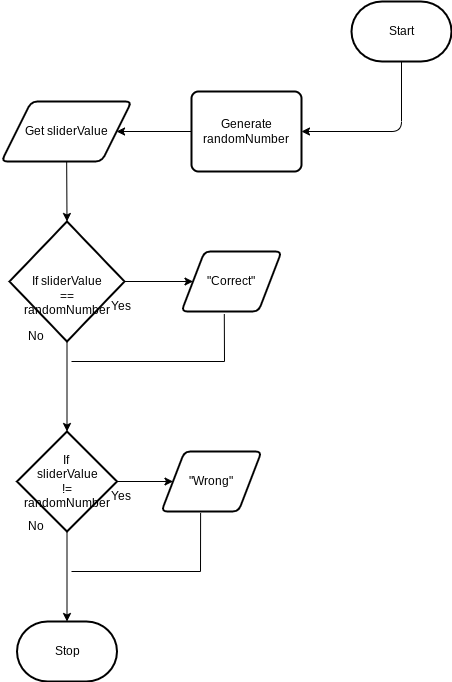

The diagram above was exported from draw.io. Its source (the exported page's mxGraphModel, read from the mxfile embedded in the PNG):
<mxGraphModel dx="911" dy="645" grid="1" gridSize="10" guides="1" tooltips="1" connect="1" arrows="1" fold="1" page="1" pageScale="1" pageWidth="850" pageHeight="1100" math="0" shadow="0">
  <root>
    <mxCell id="0" />
    <mxCell id="1" parent="0" />
    <mxCell id="7" style="edgeStyle=none;html=1;entryX=1;entryY=0.5;entryDx=0;entryDy=0;" parent="1" source="2" edge="1" target="6">
      <mxGeometry relative="1" as="geometry">
        <mxPoint x="790" y="170" as="targetPoint" />
        <Array as="points">
          <mxPoint x="760" y="160" />
        </Array>
      </mxGeometry>
    </mxCell>
    <mxCell id="2" value="Start" style="strokeWidth=2;html=1;shape=mxgraph.flowchart.terminator;whiteSpace=wrap;" parent="1" vertex="1">
      <mxGeometry x="710" y="30" width="100" height="60" as="geometry" />
    </mxCell>
    <mxCell id="3" value="Stop" style="strokeWidth=2;html=1;shape=mxgraph.flowchart.terminator;whiteSpace=wrap;" parent="1" vertex="1">
      <mxGeometry x="375.5" y="650" width="100" height="60" as="geometry" />
    </mxCell>
    <mxCell id="9" style="edgeStyle=none;html=1;entryX=1;entryY=0.5;entryDx=0;entryDy=0;" parent="1" source="6" target="8" edge="1">
      <mxGeometry relative="1" as="geometry" />
    </mxCell>
    <mxCell id="6" value="Generate randomNumber" style="rounded=1;whiteSpace=wrap;html=1;absoluteArcSize=1;arcSize=14;strokeWidth=2;" parent="1" vertex="1">
      <mxGeometry x="550" y="120" width="110" height="80" as="geometry" />
    </mxCell>
    <mxCell id="10" style="edgeStyle=none;html=1;entryX=0.5;entryY=0;entryDx=0;entryDy=0;entryPerimeter=0;" parent="1" source="8" target="11" edge="1">
      <mxGeometry relative="1" as="geometry">
        <mxPoint x="565" y="300" as="targetPoint" />
      </mxGeometry>
    </mxCell>
    <mxCell id="8" value="Get sliderValue" style="shape=parallelogram;html=1;strokeWidth=2;perimeter=parallelogramPerimeter;whiteSpace=wrap;rounded=1;arcSize=12;size=0.23;" parent="1" vertex="1">
      <mxGeometry x="360" y="130" width="130" height="60" as="geometry" />
    </mxCell>
    <mxCell id="13" style="edgeStyle=none;html=1;" parent="1" source="11" target="12" edge="1">
      <mxGeometry relative="1" as="geometry" />
    </mxCell>
    <mxCell id="15" style="edgeStyle=none;html=1;" parent="1" source="11" edge="1">
      <mxGeometry relative="1" as="geometry">
        <mxPoint x="425.5" y="460" as="targetPoint" />
      </mxGeometry>
    </mxCell>
    <mxCell id="11" value="&lt;br&gt;&lt;br&gt;If sliderValue&lt;br&gt;==&lt;br&gt;randomNumber" style="strokeWidth=2;html=1;shape=mxgraph.flowchart.decision;whiteSpace=wrap;" parent="1" vertex="1">
      <mxGeometry x="368" y="250" width="115" height="120" as="geometry" />
    </mxCell>
    <mxCell id="12" value="&quot;Correct&quot;" style="shape=parallelogram;html=1;strokeWidth=2;perimeter=parallelogramPerimeter;whiteSpace=wrap;rounded=1;arcSize=12;size=0.23;" parent="1" vertex="1">
      <mxGeometry x="540" y="280" width="100" height="60" as="geometry" />
    </mxCell>
    <mxCell id="14" value="Yes" style="text;strokeColor=none;align=center;fillColor=none;html=1;verticalAlign=middle;whiteSpace=wrap;rounded=0;" parent="1" vertex="1">
      <mxGeometry x="450" y="320" width="60" height="30" as="geometry" />
    </mxCell>
    <mxCell id="16" value="" style="endArrow=none;html=1;exitX=0.428;exitY=1.044;exitDx=0;exitDy=0;exitPerimeter=0;rounded=0;" edge="1" parent="1" source="12">
      <mxGeometry width="50" height="50" relative="1" as="geometry">
        <mxPoint x="350" y="360" as="sourcePoint" />
        <mxPoint x="430" y="390" as="targetPoint" />
        <Array as="points">
          <mxPoint x="583" y="390" />
        </Array>
      </mxGeometry>
    </mxCell>
    <mxCell id="23" style="edgeStyle=none;rounded=0;html=1;" edge="1" parent="1" source="17" target="3">
      <mxGeometry relative="1" as="geometry" />
    </mxCell>
    <mxCell id="17" value="If&amp;nbsp;&lt;br&gt;sliderValue&lt;br&gt;!=&lt;br&gt;randomNumber" style="strokeWidth=2;html=1;shape=mxgraph.flowchart.decision;whiteSpace=wrap;" vertex="1" parent="1">
      <mxGeometry x="375.5" y="460" width="100" height="100" as="geometry" />
    </mxCell>
    <mxCell id="18" value="" style="endArrow=classic;html=1;rounded=0;exitX=1;exitY=0.5;exitDx=0;exitDy=0;exitPerimeter=0;" edge="1" parent="1" source="17" target="19">
      <mxGeometry width="50" height="50" relative="1" as="geometry">
        <mxPoint x="350" y="340" as="sourcePoint" />
        <mxPoint x="570" y="510" as="targetPoint" />
      </mxGeometry>
    </mxCell>
    <mxCell id="19" value="&quot;Wrong&quot;" style="shape=parallelogram;html=1;strokeWidth=2;perimeter=parallelogramPerimeter;whiteSpace=wrap;rounded=1;arcSize=12;size=0.23;" vertex="1" parent="1">
      <mxGeometry x="520" y="480" width="100" height="60" as="geometry" />
    </mxCell>
    <mxCell id="20" value="No" style="text;strokeColor=none;align=center;fillColor=none;html=1;verticalAlign=middle;whiteSpace=wrap;rounded=0;" vertex="1" parent="1">
      <mxGeometry x="365" y="350" width="60" height="30" as="geometry" />
    </mxCell>
    <mxCell id="21" value="Yes" style="text;strokeColor=none;align=center;fillColor=none;html=1;verticalAlign=middle;whiteSpace=wrap;rounded=0;" vertex="1" parent="1">
      <mxGeometry x="450" y="510" width="60" height="30" as="geometry" />
    </mxCell>
    <mxCell id="22" value="No" style="text;strokeColor=none;align=center;fillColor=none;html=1;verticalAlign=middle;whiteSpace=wrap;rounded=0;" vertex="1" parent="1">
      <mxGeometry x="365" y="540" width="60" height="30" as="geometry" />
    </mxCell>
    <mxCell id="24" value="" style="endArrow=none;html=1;rounded=0;entryX=0.391;entryY=1.024;entryDx=0;entryDy=0;entryPerimeter=0;" edge="1" parent="1" target="19">
      <mxGeometry width="50" height="50" relative="1" as="geometry">
        <mxPoint x="430" y="600" as="sourcePoint" />
        <mxPoint x="400" y="580" as="targetPoint" />
        <Array as="points">
          <mxPoint x="559" y="600" />
        </Array>
      </mxGeometry>
    </mxCell>
  </root>
</mxGraphModel>